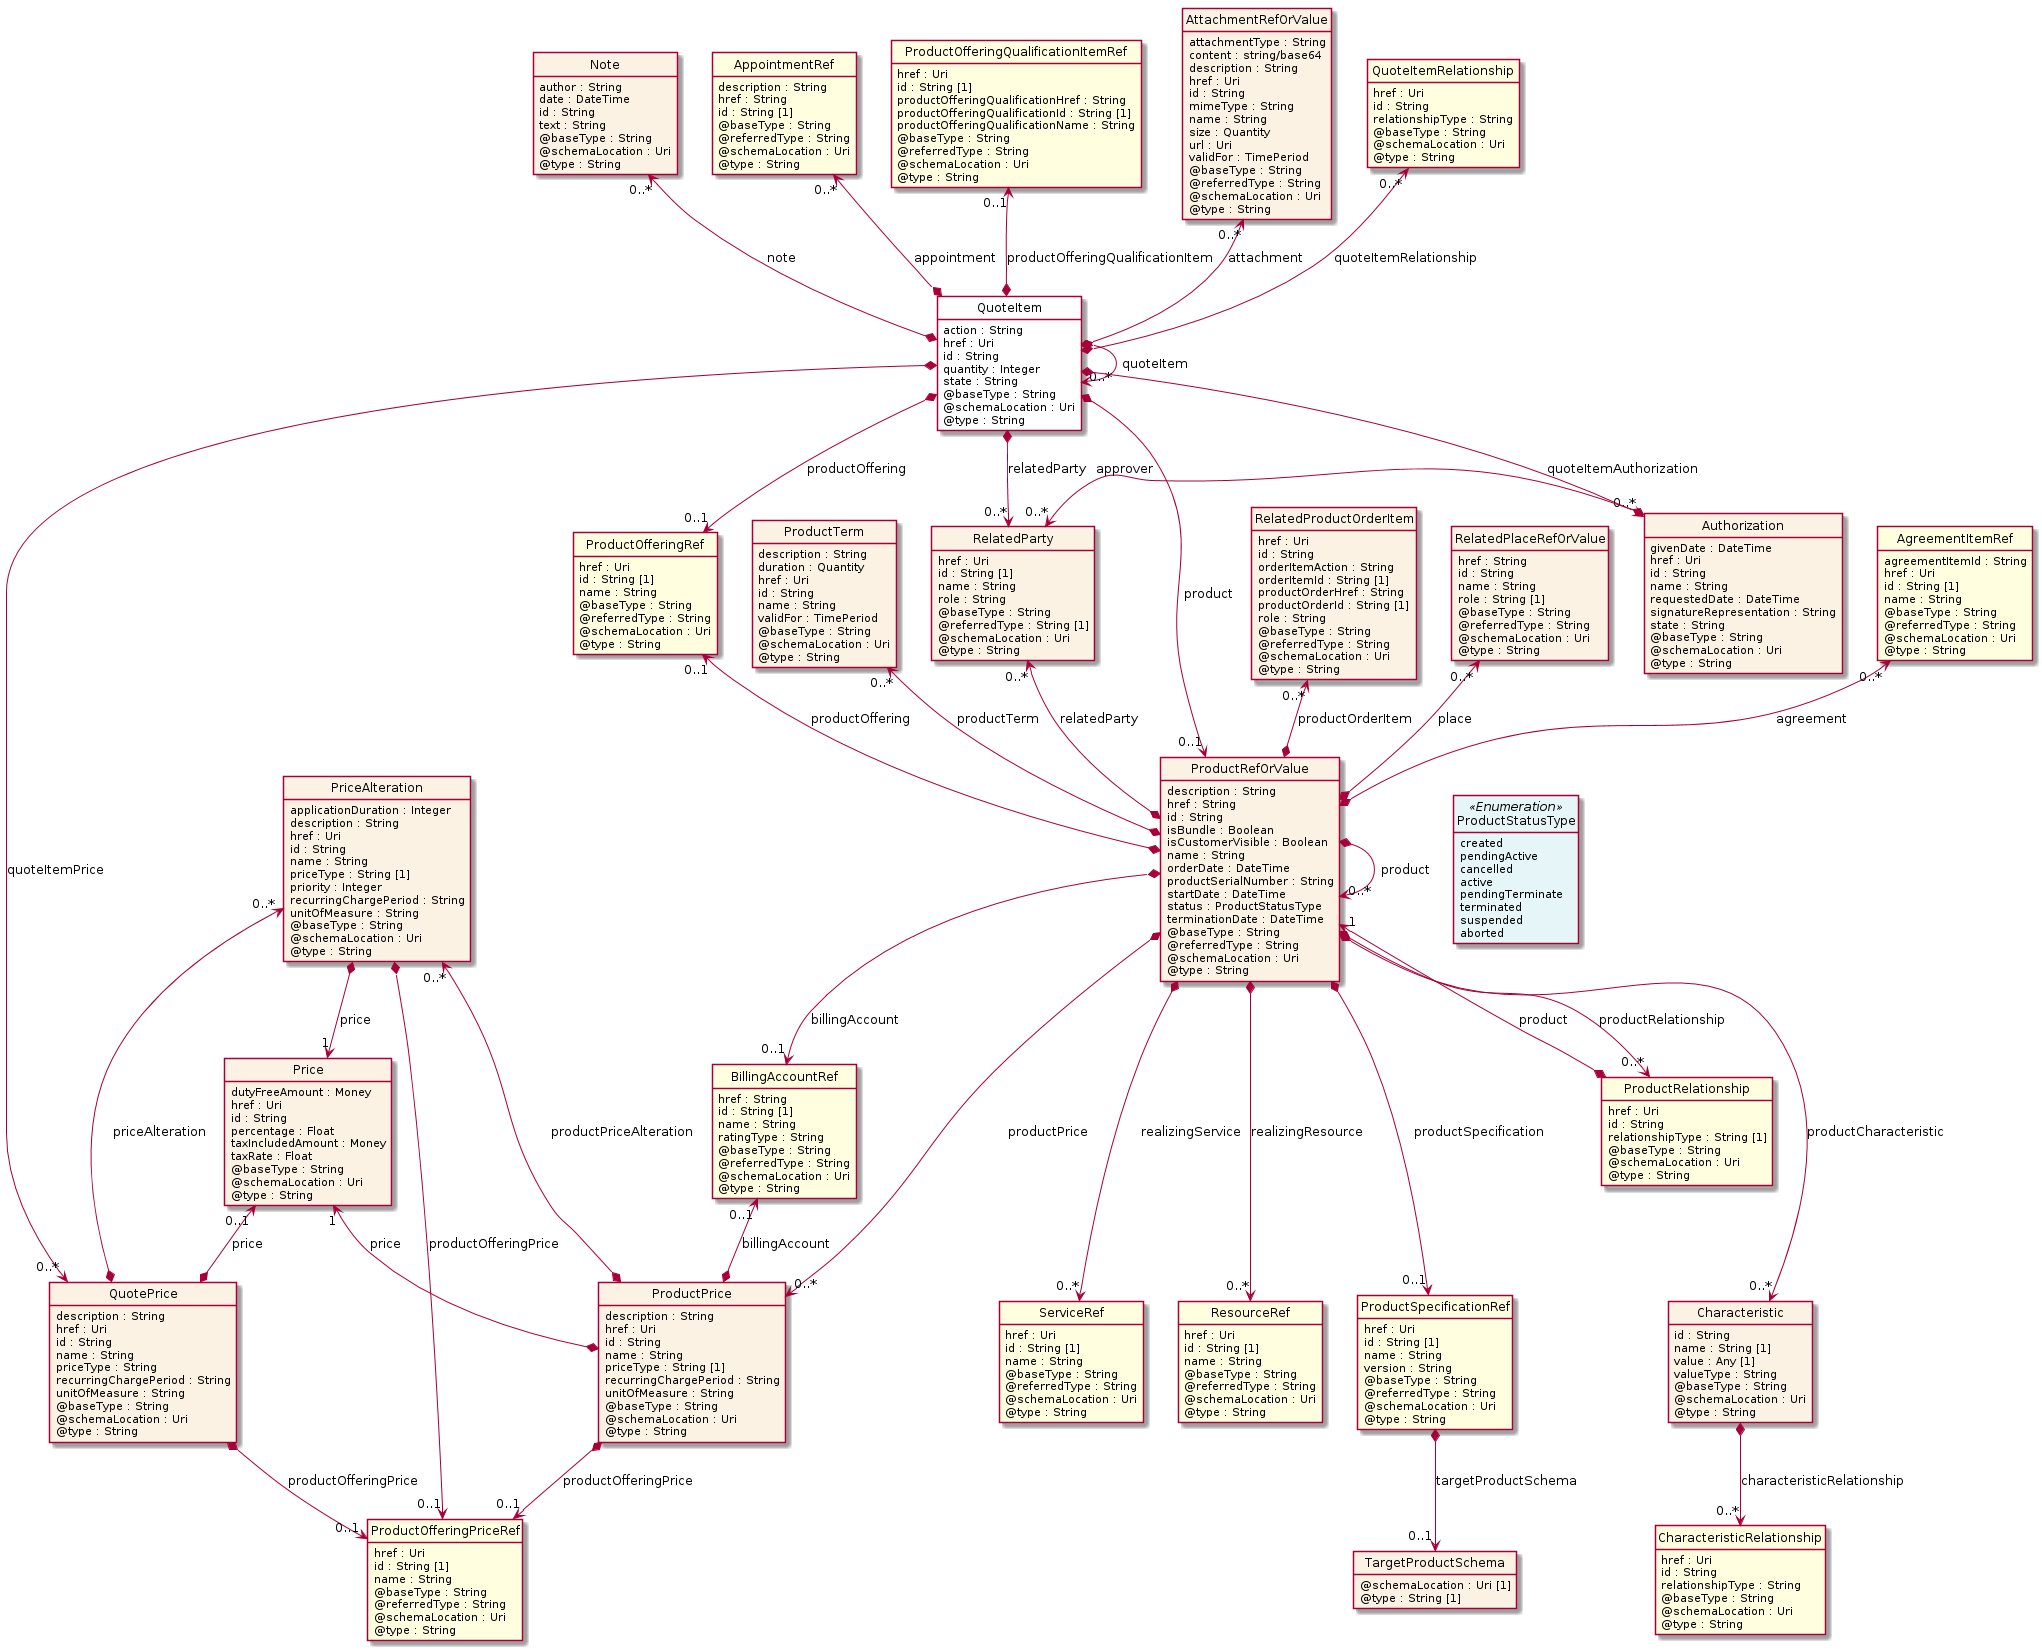

The diagram above was rendered by PlantUML. Its source (embedded in the PNG):
@startuml
hide circle
hide methods
hide stereotype
show <<Enumeration>> stereotype
skinparam class {
   BackgroundColor<<Enumeration>> #E6F5F7
   BackgroundColor<<Ref>> #FFFFE0
   BackgroundColor<<Pivot>> #FFFFFFF
   BackgroundColor<<SimpleType>> #E2F0DA
   BackgroundColor #FCF2E3
}

class QuoteItem <<Pivot>> {
    action : String
    href : Uri
    id : String
    quantity : Integer
    state : String
    @baseType : String
    @schemaLocation : Uri
    @type : String
}

class Note  {
    author : String
    date : DateTime
    id : String
    text : String
    @baseType : String
    @schemaLocation : Uri
    @type : String
}

class ProductRefOrValue  {
    description : String
    href : String
    id : String
    isBundle : Boolean
    isCustomerVisible : Boolean
    name : String
    orderDate : DateTime
    productSerialNumber : String
    startDate : DateTime
    status : ProductStatusType
    terminationDate : DateTime
    @baseType : String
    @referredType : String
    @schemaLocation : Uri
    @type : String
}

class ProductSpecificationRef  <<Ref>> {
    href : Uri
    id : String [1]
    name : String
    version : String
    @baseType : String
    @referredType : String
    @schemaLocation : Uri
    @type : String
}

class TargetProductSchema  {
    @schemaLocation : Uri [1]
    @type : String [1]
}

class Characteristic  {
    id : String
    name : String [1]
    value : Any [1]
    valueType : String
    @baseType : String
    @schemaLocation : Uri
    @type : String
}

class CharacteristicRelationship  <<Ref>> {
    href : Uri
    id : String
    relationshipType : String
    @baseType : String
    @schemaLocation : Uri
    @type : String
}

class BillingAccountRef  <<Ref>> {
    href : String
    id : String [1]
    name : String
    ratingType : String
    @baseType : String
    @referredType : String
    @schemaLocation : Uri
    @type : String
}

class RelatedProductOrderItem  {
    href : Uri
    id : String
    orderItemAction : String
    orderItemId : String [1]
    productOrderHref : String
    productOrderId : String [1]
    role : String
    @baseType : String
    @referredType : String
    @schemaLocation : Uri
    @type : String
}

class ServiceRef  <<Ref>> {
    href : Uri
    id : String [1]
    name : String
    @baseType : String
    @referredType : String
    @schemaLocation : Uri
    @type : String
}

class ResourceRef  <<Ref>> {
    href : Uri
    id : String [1]
    name : String
    @baseType : String
    @referredType : String
    @schemaLocation : Uri
    @type : String
}

class RelatedPlaceRefOrValue  {
    href : String
    id : String
    name : String
    role : String [1]
    @baseType : String
    @referredType : String
    @schemaLocation : Uri
    @type : String
}

class AgreementItemRef  <<Ref>> {
    agreementItemId : String
    href : Uri
    id : String [1]
    name : String
    @baseType : String
    @referredType : String
    @schemaLocation : Uri
    @type : String
}

class ProductOfferingRef  <<Ref>> {
    href : Uri
    id : String [1]
    name : String
    @baseType : String
    @referredType : String
    @schemaLocation : Uri
    @type : String
}

class ProductTerm  {
    description : String
    duration : Quantity
    href : Uri
    id : String
    name : String
    validFor : TimePeriod
    @baseType : String
    @schemaLocation : Uri
    @type : String
}

class RelatedParty  {
    href : Uri
    id : String [1]
    name : String
    role : String
    @baseType : String
    @referredType : String [1]
    @schemaLocation : Uri
    @type : String
}

class ProductRelationship  <<Ref>> {
    href : Uri
    id : String
    relationshipType : String [1]
    @baseType : String
    @schemaLocation : Uri
    @type : String
}

class ProductPrice  {
    description : String
    href : Uri
    id : String
    name : String
    priceType : String [1]
    recurringChargePeriod : String
    unitOfMeasure : String
    @baseType : String
    @schemaLocation : Uri
    @type : String
}

class ProductOfferingPriceRef  <<Ref>> {
    href : Uri
    id : String [1]
    name : String
    @baseType : String
    @referredType : String
    @schemaLocation : Uri
    @type : String
}

class Price  {
    dutyFreeAmount : Money
    href : Uri
    id : String
    percentage : Float
    taxIncludedAmount : Money
    taxRate : Float
    @baseType : String
    @schemaLocation : Uri
    @type : String
}

class PriceAlteration  {
    applicationDuration : Integer
    description : String
    href : Uri
    id : String
    name : String
    priceType : String [1]
    priority : Integer
    recurringChargePeriod : String
    unitOfMeasure : String
    @baseType : String
    @schemaLocation : Uri
    @type : String
}

class ProductStatusType <<Enumeration>> {
    created
    pendingActive
    cancelled
    active
    pendingTerminate
    terminated
    suspended
    aborted
}

class Authorization  {
    givenDate : DateTime
    href : Uri
    id : String
    name : String
    requestedDate : DateTime
    signatureRepresentation : String
    state : String
    @baseType : String
    @schemaLocation : Uri
    @type : String
}

class AppointmentRef  <<Ref>> {
    description : String
    href : String
    id : String [1]
    @baseType : String
    @referredType : String
    @schemaLocation : Uri
    @type : String
}

class ProductOfferingQualificationItemRef  <<Ref>> {
    href : Uri
    id : String [1]
    productOfferingQualificationHref : String
    productOfferingQualificationId : String [1]
    productOfferingQualificationName : String
    @baseType : String
    @referredType : String
    @schemaLocation : Uri
    @type : String
}

class AttachmentRefOrValue  {
    attachmentType : String
    content : string/base64
    description : String
    href : Uri
    id : String
    mimeType : String
    name : String
    size : Quantity
    url : Uri
    validFor : TimePeriod
    @baseType : String
    @referredType : String
    @schemaLocation : Uri
    @type : String
}

class QuotePrice  {
    description : String
    href : Uri
    id : String
    name : String
    priceType : String
    recurringChargePeriod : String
    unitOfMeasure : String
    @baseType : String
    @schemaLocation : Uri
    @type : String
}

class QuoteItemRelationship  <<Ref>> {
    href : Uri
    id : String
    relationshipType : String
    @baseType : String
    @schemaLocation : Uri
    @type : String
}

QuoteItem *-right-> "0..*" QuoteItem : quoteItem

QuoteItem *-->  "0..*" Authorization : quoteItemAuthorization

QuoteItem *-->  "0..1" ProductOfferingRef : productOffering

QuoteItem *-->  "0..*" RelatedParty : relatedParty

QuoteItem *-->  "0..*" QuotePrice : quoteItemPrice

QuoteItem *-->  "0..1" ProductRefOrValue : product

ProductRefOrValue *-right-> "0..*" ProductRefOrValue : product

ProductOfferingRef "0..1" <--* ProductRefOrValue : productOffering

RelatedParty "0..*" <--* ProductRefOrValue : relatedParty

ProductRefOrValue *-->  "0..1" BillingAccountRef : billingAccount

ProductRefOrValue -right[hidden]-> ProductStatusType

ProductRefOrValue *-->  "0..*" ProductRelationship : productRelationship

ProductRefOrValue *-->  "0..*" ProductPrice : productPrice

PriceAlteration *-->  "0..1" ProductOfferingPriceRef : productOfferingPrice

PriceAlteration *-->  "1" Price : price

ProductRefOrValue "1" <--* ProductRelationship : product

BillingAccountRef "0..1" <--* ProductPrice : billingAccount

PriceAlteration "0..*" <--* ProductPrice : productPriceAlteration

Price "1" <--* ProductPrice : price

ProductPrice *-->  "0..1" ProductOfferingPriceRef : productOfferingPrice

Authorization *-right-> "0..*" RelatedParty : approver

PriceAlteration "0..*" <--* QuotePrice : priceAlteration

QuotePrice *-->  "0..1" ProductOfferingPriceRef : productOfferingPrice

Price "0..1" <--* QuotePrice : price

RelatedPlaceRefOrValue "0..*" <--* ProductRefOrValue : place

AgreementItemRef "0..*" <--* ProductRefOrValue : agreement

ProductTerm "0..*" <--* ProductRefOrValue : productTerm

RelatedProductOrderItem "0..*" <--* ProductRefOrValue : productOrderItem

ProductRefOrValue *-->  "0..*" ServiceRef : realizingService

ProductPrice <-left[hidden]- ServiceRef

ProductRefOrValue *-->  "0..*" ResourceRef : realizingResource

ServiceRef <-left[hidden]- ResourceRef

ProductRefOrValue *-->  "0..1" ProductSpecificationRef : productSpecification

ResourceRef <-left[hidden]- ProductSpecificationRef

ProductRefOrValue *-->  "0..*" Characteristic : productCharacteristic

ProductSpecificationRef <-left[hidden]- Characteristic

Note "0..*" <--* QuoteItem : note

AttachmentRefOrValue "0..*" <--* QuoteItem : attachment

AppointmentRef "0..*" <--* QuoteItem : appointment

QuoteItemRelationship "0..*" <--* QuoteItem : quoteItemRelationship

ProductOfferingQualificationItemRef "0..1" <--* QuoteItem : productOfferingQualificationItem

ProductSpecificationRef *-->  "0..1" TargetProductSchema : targetProductSchema

Characteristic *-->  "0..*" CharacteristicRelationship : characteristicRelationship

@enduml